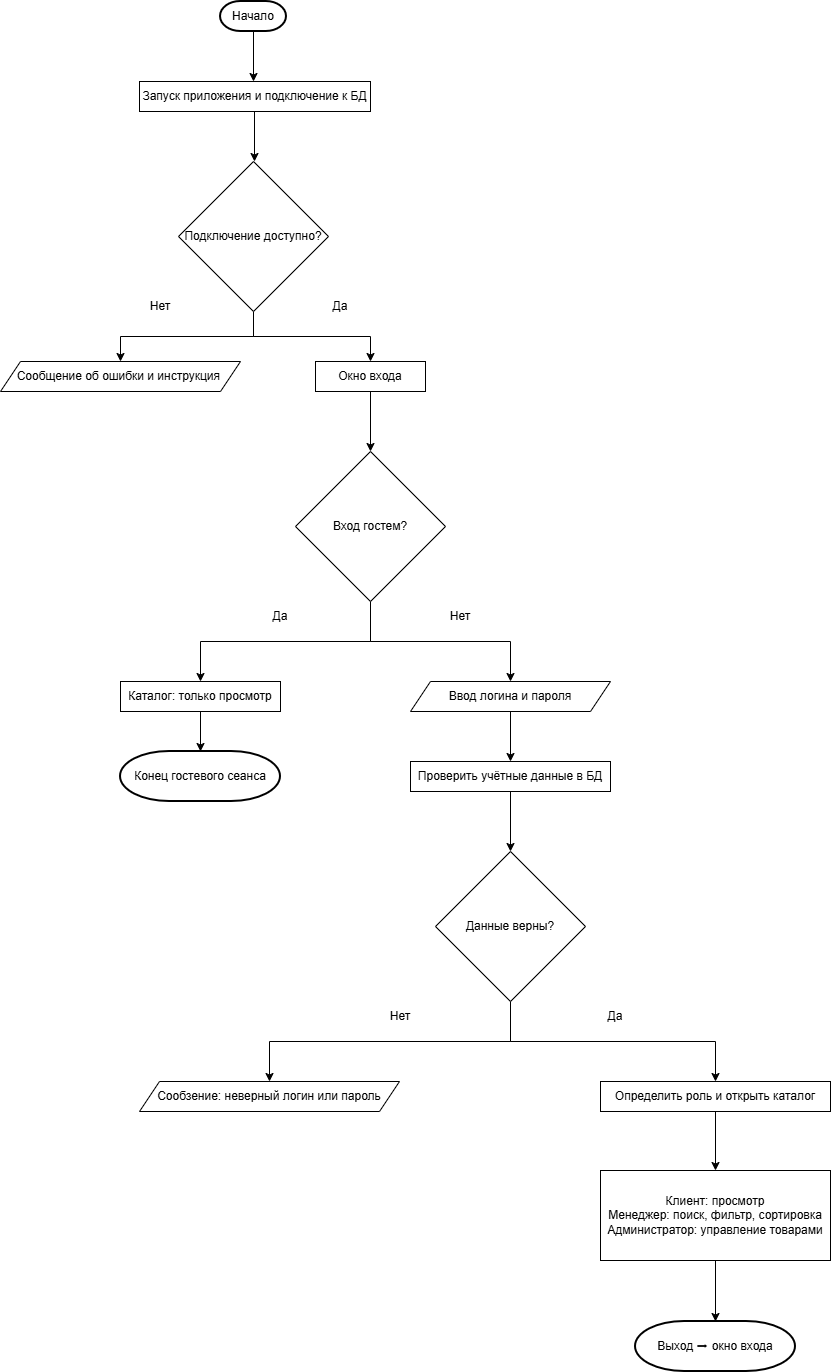

The diagram above was exported from draw.io. Its source (the exported page's mxGraphModel, read from the mxfile embedded in the PNG):
<mxGraphModel dx="1426" dy="2018" grid="1" gridSize="10" guides="1" tooltips="1" connect="1" arrows="1" fold="1" page="1" pageScale="1" pageWidth="827" pageHeight="1169" math="0" shadow="0">
  <root>
    <mxCell id="0" />
    <mxCell id="1" parent="0" />
    <mxCell id="jy5O4N0tTSkycQBYnRlr-2" parent="1" style="strokeWidth=2;html=1;shape=mxgraph.flowchart.terminator;whiteSpace=wrap;" value="Начало" vertex="1">
      <mxGeometry height="30" width="66" x="380" as="geometry" />
    </mxCell>
    <mxCell id="jy5O4N0tTSkycQBYnRlr-4" edge="1" parent="1" source="jy5O4N0tTSkycQBYnRlr-2" style="endArrow=classic;html=1;rounded=0;exitX=0.5;exitY=1;exitDx=0;exitDy=0;exitPerimeter=0;" value="">
      <mxGeometry height="50" relative="1" width="50" as="geometry">
        <mxPoint x="390" y="360" as="sourcePoint" />
        <mxPoint x="413" y="80" as="targetPoint" />
      </mxGeometry>
    </mxCell>
    <mxCell id="jy5O4N0tTSkycQBYnRlr-5" parent="1" style="rounded=0;whiteSpace=wrap;html=1;" value="Запуск приложения и подключение к БД" vertex="1">
      <mxGeometry height="30" width="231" x="299" y="80" as="geometry" />
    </mxCell>
    <mxCell id="jy5O4N0tTSkycQBYnRlr-6" edge="1" parent="1" style="endArrow=classic;html=1;rounded=0;exitX=0.5;exitY=1;exitDx=0;exitDy=0;exitPerimeter=0;" value="">
      <mxGeometry height="50" relative="1" width="50" as="geometry">
        <mxPoint x="414" y="110" as="sourcePoint" />
        <mxPoint x="414" y="160" as="targetPoint" />
      </mxGeometry>
    </mxCell>
    <mxCell id="jy5O4N0tTSkycQBYnRlr-18" edge="1" parent="1" source="jy5O4N0tTSkycQBYnRlr-8" style="edgeStyle=orthogonalEdgeStyle;rounded=0;orthogonalLoop=1;jettySize=auto;html=1;entryX=0.5;entryY=0;entryDx=0;entryDy=0;" target="jy5O4N0tTSkycQBYnRlr-10">
      <mxGeometry relative="1" as="geometry" />
    </mxCell>
    <mxCell id="jy5O4N0tTSkycQBYnRlr-19" edge="1" parent="1" source="jy5O4N0tTSkycQBYnRlr-8" style="edgeStyle=orthogonalEdgeStyle;rounded=0;orthogonalLoop=1;jettySize=auto;html=1;entryX=0.5;entryY=0;entryDx=0;entryDy=0;" target="jy5O4N0tTSkycQBYnRlr-12">
      <mxGeometry relative="1" as="geometry" />
    </mxCell>
    <mxCell id="jy5O4N0tTSkycQBYnRlr-8" parent="1" style="rhombus;whiteSpace=wrap;html=1;" value="Подключение доступно?" vertex="1">
      <mxGeometry height="150" width="150" x="338" y="160" as="geometry" />
    </mxCell>
    <mxCell id="jy5O4N0tTSkycQBYnRlr-10" parent="1" style="shape=parallelogram;perimeter=parallelogramPerimeter;whiteSpace=wrap;html=1;fixedSize=1;" value="Сообщение об ошибки и инструкция&amp;nbsp;" vertex="1">
      <mxGeometry height="30" width="240" x="160" y="360" as="geometry" />
    </mxCell>
    <mxCell id="jy5O4N0tTSkycQBYnRlr-20" edge="1" parent="1" source="jy5O4N0tTSkycQBYnRlr-12" style="edgeStyle=orthogonalEdgeStyle;rounded=0;orthogonalLoop=1;jettySize=auto;html=1;entryX=0.5;entryY=0;entryDx=0;entryDy=0;" target="jy5O4N0tTSkycQBYnRlr-17">
      <mxGeometry relative="1" as="geometry" />
    </mxCell>
    <mxCell id="jy5O4N0tTSkycQBYnRlr-12" parent="1" style="rounded=0;whiteSpace=wrap;html=1;" value="Окно входа" vertex="1">
      <mxGeometry height="30" width="110" x="475" y="360" as="geometry" />
    </mxCell>
    <mxCell id="jy5O4N0tTSkycQBYnRlr-13" parent="1" style="text;html=1;whiteSpace=wrap;strokeColor=none;fillColor=none;align=center;verticalAlign=middle;rounded=0;" value="Нет" vertex="1">
      <mxGeometry height="30" width="60" x="290" y="290" as="geometry" />
    </mxCell>
    <mxCell id="jy5O4N0tTSkycQBYnRlr-16" parent="1" style="text;html=1;whiteSpace=wrap;strokeColor=none;fillColor=none;align=center;verticalAlign=middle;rounded=0;" value="Да" vertex="1">
      <mxGeometry height="30" width="60" x="470" y="290" as="geometry" />
    </mxCell>
    <mxCell id="jy5O4N0tTSkycQBYnRlr-24" edge="1" parent="1" source="jy5O4N0tTSkycQBYnRlr-17" style="edgeStyle=orthogonalEdgeStyle;rounded=0;orthogonalLoop=1;jettySize=auto;html=1;entryX=0.5;entryY=0;entryDx=0;entryDy=0;" target="jy5O4N0tTSkycQBYnRlr-21">
      <mxGeometry relative="1" as="geometry">
        <Array as="points">
          <mxPoint x="530" y="640" />
          <mxPoint x="360" y="640" />
        </Array>
      </mxGeometry>
    </mxCell>
    <mxCell id="jy5O4N0tTSkycQBYnRlr-27" edge="1" parent="1" source="jy5O4N0tTSkycQBYnRlr-17" style="edgeStyle=orthogonalEdgeStyle;rounded=0;orthogonalLoop=1;jettySize=auto;html=1;entryX=0.5;entryY=0;entryDx=0;entryDy=0;" target="jy5O4N0tTSkycQBYnRlr-26">
      <mxGeometry relative="1" as="geometry" />
    </mxCell>
    <mxCell id="jy5O4N0tTSkycQBYnRlr-17" parent="1" style="rhombus;whiteSpace=wrap;html=1;" value="Вход гостем?" vertex="1">
      <mxGeometry height="150" width="150" x="455" y="450" as="geometry" />
    </mxCell>
    <mxCell id="jy5O4N0tTSkycQBYnRlr-33" edge="1" parent="1" source="jy5O4N0tTSkycQBYnRlr-21" style="edgeStyle=orthogonalEdgeStyle;rounded=0;orthogonalLoop=1;jettySize=auto;html=1;" target="jy5O4N0tTSkycQBYnRlr-32">
      <mxGeometry relative="1" as="geometry" />
    </mxCell>
    <mxCell id="jy5O4N0tTSkycQBYnRlr-21" parent="1" style="rounded=0;whiteSpace=wrap;html=1;" value="Каталог: только просмотр" vertex="1">
      <mxGeometry height="30" width="160" x="280" y="680" as="geometry" />
    </mxCell>
    <mxCell id="jy5O4N0tTSkycQBYnRlr-25" parent="1" style="text;html=1;whiteSpace=wrap;strokeColor=none;fillColor=none;align=center;verticalAlign=middle;rounded=0;" value="Да" vertex="1">
      <mxGeometry height="30" width="60" x="410" y="600" as="geometry" />
    </mxCell>
    <mxCell id="jy5O4N0tTSkycQBYnRlr-35" edge="1" parent="1" source="jy5O4N0tTSkycQBYnRlr-26" style="edgeStyle=orthogonalEdgeStyle;rounded=0;orthogonalLoop=1;jettySize=auto;html=1;" target="jy5O4N0tTSkycQBYnRlr-34">
      <mxGeometry relative="1" as="geometry" />
    </mxCell>
    <mxCell id="jy5O4N0tTSkycQBYnRlr-26" parent="1" style="shape=parallelogram;perimeter=parallelogramPerimeter;whiteSpace=wrap;html=1;fixedSize=1;" value="Ввод логина и пароля" vertex="1">
      <mxGeometry height="30" width="200" x="570" y="680" as="geometry" />
    </mxCell>
    <mxCell id="jy5O4N0tTSkycQBYnRlr-28" parent="1" style="text;html=1;whiteSpace=wrap;strokeColor=none;fillColor=none;align=center;verticalAlign=middle;rounded=0;" value="Нет" vertex="1">
      <mxGeometry height="30" width="60" x="590" y="600" as="geometry" />
    </mxCell>
    <mxCell id="jy5O4N0tTSkycQBYnRlr-32" parent="1" style="strokeWidth=2;html=1;shape=mxgraph.flowchart.terminator;whiteSpace=wrap;" value="Конец гостевого сеанса" vertex="1">
      <mxGeometry height="50" width="160" x="280" y="750" as="geometry" />
    </mxCell>
    <mxCell id="jy5O4N0tTSkycQBYnRlr-37" edge="1" parent="1" source="jy5O4N0tTSkycQBYnRlr-34" style="edgeStyle=orthogonalEdgeStyle;rounded=0;orthogonalLoop=1;jettySize=auto;html=1;entryX=0.5;entryY=0;entryDx=0;entryDy=0;" target="jy5O4N0tTSkycQBYnRlr-36">
      <mxGeometry relative="1" as="geometry" />
    </mxCell>
    <mxCell id="jy5O4N0tTSkycQBYnRlr-34" parent="1" style="rounded=0;whiteSpace=wrap;html=1;" value="Проверить учётные данные в БД" vertex="1">
      <mxGeometry height="30" width="200" x="570" y="760" as="geometry" />
    </mxCell>
    <mxCell id="jy5O4N0tTSkycQBYnRlr-39" edge="1" parent="1" source="jy5O4N0tTSkycQBYnRlr-36" style="edgeStyle=orthogonalEdgeStyle;rounded=0;orthogonalLoop=1;jettySize=auto;html=1;" target="jy5O4N0tTSkycQBYnRlr-38">
      <mxGeometry relative="1" as="geometry">
        <Array as="points">
          <mxPoint x="670" y="1040" />
          <mxPoint x="429" y="1040" />
        </Array>
      </mxGeometry>
    </mxCell>
    <mxCell id="jy5O4N0tTSkycQBYnRlr-42" edge="1" parent="1" source="jy5O4N0tTSkycQBYnRlr-36" style="edgeStyle=orthogonalEdgeStyle;rounded=0;orthogonalLoop=1;jettySize=auto;html=1;" target="jy5O4N0tTSkycQBYnRlr-41">
      <mxGeometry relative="1" as="geometry">
        <Array as="points">
          <mxPoint x="670" y="1040" />
          <mxPoint x="875" y="1040" />
        </Array>
      </mxGeometry>
    </mxCell>
    <mxCell id="jy5O4N0tTSkycQBYnRlr-36" parent="1" style="rhombus;whiteSpace=wrap;html=1;" value="Данные верны?" vertex="1">
      <mxGeometry height="150" width="150" x="595" y="850" as="geometry" />
    </mxCell>
    <mxCell id="jy5O4N0tTSkycQBYnRlr-38" parent="1" style="shape=parallelogram;perimeter=parallelogramPerimeter;whiteSpace=wrap;html=1;fixedSize=1;" value="Сообзение: неверный логин или пароль" vertex="1">
      <mxGeometry height="30" width="260" x="299" y="1080" as="geometry" />
    </mxCell>
    <mxCell id="jy5O4N0tTSkycQBYnRlr-40" parent="1" style="text;html=1;whiteSpace=wrap;strokeColor=none;fillColor=none;align=center;verticalAlign=middle;rounded=0;" value="Нет" vertex="1">
      <mxGeometry height="30" width="60" x="530" y="1000" as="geometry" />
    </mxCell>
    <mxCell id="jy5O4N0tTSkycQBYnRlr-45" edge="1" parent="1" source="jy5O4N0tTSkycQBYnRlr-41" style="edgeStyle=orthogonalEdgeStyle;rounded=0;orthogonalLoop=1;jettySize=auto;html=1;entryX=0.5;entryY=0;entryDx=0;entryDy=0;" target="jy5O4N0tTSkycQBYnRlr-44">
      <mxGeometry relative="1" as="geometry" />
    </mxCell>
    <mxCell id="jy5O4N0tTSkycQBYnRlr-41" parent="1" style="rounded=0;whiteSpace=wrap;html=1;" value="Определить роль и открыть каталог" vertex="1">
      <mxGeometry height="30" width="230" x="760" y="1080" as="geometry" />
    </mxCell>
    <mxCell id="jy5O4N0tTSkycQBYnRlr-43" parent="1" style="text;html=1;whiteSpace=wrap;strokeColor=none;fillColor=none;align=center;verticalAlign=middle;rounded=0;" value="Да" vertex="1">
      <mxGeometry height="30" width="60" x="745" y="1000" as="geometry" />
    </mxCell>
    <mxCell id="jy5O4N0tTSkycQBYnRlr-44" parent="1" style="rounded=0;whiteSpace=wrap;html=1;" value="Клиент: просмотр&lt;br&gt;Менеджер: поиск, фильтр, сортировка&lt;br&gt;Администратор: управление товарами" vertex="1">
      <mxGeometry height="90" width="230" x="760" y="1169" as="geometry" />
    </mxCell>
    <mxCell id="jy5O4N0tTSkycQBYnRlr-46" parent="1" style="strokeWidth=2;html=1;shape=mxgraph.flowchart.terminator;whiteSpace=wrap;" value="Выход&amp;nbsp;⮕ окно входа" vertex="1">
      <mxGeometry height="50" width="160" x="795" y="1320" as="geometry" />
    </mxCell>
    <mxCell id="jy5O4N0tTSkycQBYnRlr-48" edge="1" parent="1" source="jy5O4N0tTSkycQBYnRlr-44" style="edgeStyle=orthogonalEdgeStyle;rounded=0;orthogonalLoop=1;jettySize=auto;html=1;entryX=0.5;entryY=0;entryDx=0;entryDy=0;entryPerimeter=0;" target="jy5O4N0tTSkycQBYnRlr-46">
      <mxGeometry relative="1" as="geometry" />
    </mxCell>
  </root>
</mxGraphModel>